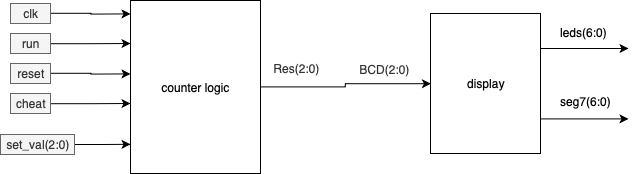

The diagram above was exported from draw.io. Its source (the exported page's mxGraphModel, read from the mxfile embedded in the PNG):
<mxGraphModel dx="1054" dy="600" grid="1" gridSize="10" guides="1" tooltips="1" connect="1" arrows="1" fold="1" page="1" pageScale="1" pageWidth="827" pageHeight="1169" math="0" shadow="0">
  <root>
    <mxCell id="0" />
    <mxCell id="1" parent="0" />
    <mxCell id="Bt2Uyj5s8eHhUg7zx438-39" style="edgeStyle=orthogonalEdgeStyle;rounded=0;orthogonalLoop=1;jettySize=auto;html=1;exitX=1;exitY=0.5;exitDx=0;exitDy=0;entryX=0;entryY=0.5;entryDx=0;entryDy=0;" edge="1" parent="1" source="Bt2Uyj5s8eHhUg7zx438-1" target="Bt2Uyj5s8eHhUg7zx438-2">
      <mxGeometry relative="1" as="geometry">
        <mxPoint x="510" y="243.20000000000005" as="targetPoint" />
      </mxGeometry>
    </mxCell>
    <mxCell id="Bt2Uyj5s8eHhUg7zx438-1" value="counter logic" style="rounded=0;whiteSpace=wrap;html=1;" vertex="1" parent="1">
      <mxGeometry x="220" y="157" width="130" height="173" as="geometry" />
    </mxCell>
    <mxCell id="Bt2Uyj5s8eHhUg7zx438-42" style="edgeStyle=orthogonalEdgeStyle;rounded=0;orthogonalLoop=1;jettySize=auto;html=1;exitX=1;exitY=0.75;exitDx=0;exitDy=0;" edge="1" parent="1" source="Bt2Uyj5s8eHhUg7zx438-2">
      <mxGeometry relative="1" as="geometry">
        <mxPoint x="730" y="286" as="targetPoint" />
        <Array as="points">
          <mxPoint x="720" y="286" />
          <mxPoint x="720" y="286" />
        </Array>
      </mxGeometry>
    </mxCell>
    <mxCell id="Bt2Uyj5s8eHhUg7zx438-44" style="edgeStyle=orthogonalEdgeStyle;rounded=0;orthogonalLoop=1;jettySize=auto;html=1;exitX=1;exitY=0.25;exitDx=0;exitDy=0;" edge="1" parent="1" source="Bt2Uyj5s8eHhUg7zx438-2">
      <mxGeometry relative="1" as="geometry">
        <mxPoint x="730" y="216" as="targetPoint" />
        <Array as="points">
          <mxPoint x="720" y="216" />
          <mxPoint x="720" y="216" />
        </Array>
      </mxGeometry>
    </mxCell>
    <mxCell id="Bt2Uyj5s8eHhUg7zx438-2" value="display" style="rounded=0;whiteSpace=wrap;html=1;" vertex="1" parent="1">
      <mxGeometry x="520" y="170" width="110" height="140" as="geometry" />
    </mxCell>
    <mxCell id="Bt2Uyj5s8eHhUg7zx438-34" style="edgeStyle=orthogonalEdgeStyle;rounded=0;orthogonalLoop=1;jettySize=auto;html=1;exitX=1;exitY=0.5;exitDx=0;exitDy=0;" edge="1" parent="1" source="Bt2Uyj5s8eHhUg7zx438-6">
      <mxGeometry relative="1" as="geometry">
        <mxPoint x="220" y="170.39999999999998" as="targetPoint" />
      </mxGeometry>
    </mxCell>
    <mxCell id="Bt2Uyj5s8eHhUg7zx438-6" value="clk" style="text;html=1;strokeColor=#666666;fillColor=#f5f5f5;align=center;verticalAlign=middle;whiteSpace=wrap;rounded=0;fontColor=#333333;" vertex="1" parent="1">
      <mxGeometry x="100" y="160" width="40" height="20" as="geometry" />
    </mxCell>
    <mxCell id="Bt2Uyj5s8eHhUg7zx438-35" style="edgeStyle=orthogonalEdgeStyle;rounded=0;orthogonalLoop=1;jettySize=auto;html=1;exitX=1;exitY=0.5;exitDx=0;exitDy=0;" edge="1" parent="1" source="Bt2Uyj5s8eHhUg7zx438-9">
      <mxGeometry relative="1" as="geometry">
        <mxPoint x="220" y="200" as="targetPoint" />
      </mxGeometry>
    </mxCell>
    <mxCell id="Bt2Uyj5s8eHhUg7zx438-9" value="run" style="text;html=1;strokeColor=#666666;fillColor=#f5f5f5;align=center;verticalAlign=middle;whiteSpace=wrap;rounded=0;fontColor=#333333;" vertex="1" parent="1">
      <mxGeometry x="100" y="190" width="40" height="20" as="geometry" />
    </mxCell>
    <mxCell id="Bt2Uyj5s8eHhUg7zx438-36" style="edgeStyle=orthogonalEdgeStyle;rounded=0;orthogonalLoop=1;jettySize=auto;html=1;exitX=1;exitY=0.5;exitDx=0;exitDy=0;" edge="1" parent="1" source="Bt2Uyj5s8eHhUg7zx438-10">
      <mxGeometry relative="1" as="geometry">
        <mxPoint x="220" y="230.39999999999998" as="targetPoint" />
      </mxGeometry>
    </mxCell>
    <mxCell id="Bt2Uyj5s8eHhUg7zx438-10" value="reset" style="text;html=1;strokeColor=#666666;fillColor=#f5f5f5;align=center;verticalAlign=middle;whiteSpace=wrap;rounded=0;fontColor=#333333;" vertex="1" parent="1">
      <mxGeometry x="100" y="220" width="40" height="20" as="geometry" />
    </mxCell>
    <mxCell id="Bt2Uyj5s8eHhUg7zx438-37" style="edgeStyle=orthogonalEdgeStyle;rounded=0;orthogonalLoop=1;jettySize=auto;html=1;exitX=1;exitY=0.5;exitDx=0;exitDy=0;" edge="1" parent="1" source="Bt2Uyj5s8eHhUg7zx438-11">
      <mxGeometry relative="1" as="geometry">
        <mxPoint x="220" y="260" as="targetPoint" />
      </mxGeometry>
    </mxCell>
    <mxCell id="Bt2Uyj5s8eHhUg7zx438-11" value="cheat" style="text;html=1;strokeColor=#666666;fillColor=#f5f5f5;align=center;verticalAlign=middle;whiteSpace=wrap;rounded=0;fontColor=#333333;" vertex="1" parent="1">
      <mxGeometry x="100" y="250" width="40" height="20" as="geometry" />
    </mxCell>
    <mxCell id="Bt2Uyj5s8eHhUg7zx438-38" style="edgeStyle=orthogonalEdgeStyle;rounded=0;orthogonalLoop=1;jettySize=auto;html=1;exitX=1;exitY=0.5;exitDx=0;exitDy=0;" edge="1" parent="1" source="Bt2Uyj5s8eHhUg7zx438-16">
      <mxGeometry relative="1" as="geometry">
        <mxPoint x="220" y="300.79999999999995" as="targetPoint" />
      </mxGeometry>
    </mxCell>
    <mxCell id="Bt2Uyj5s8eHhUg7zx438-16" value="set_val(2:0)" style="text;html=1;strokeColor=#666666;fillColor=#f5f5f5;align=center;verticalAlign=middle;whiteSpace=wrap;rounded=0;fontColor=#333333;" vertex="1" parent="1">
      <mxGeometry x="90" y="291" width="74" height="20" as="geometry" />
    </mxCell>
    <mxCell id="Bt2Uyj5s8eHhUg7zx438-29" value="Res(2:0)" style="text;html=1;strokeColor=none;fillColor=none;align=center;verticalAlign=middle;whiteSpace=wrap;rounded=0;fontColor=#333333;" vertex="1" parent="1">
      <mxGeometry x="370" y="220" width="56" height="31" as="geometry" />
    </mxCell>
    <mxCell id="Bt2Uyj5s8eHhUg7zx438-31" value="BCD(2:0)" style="text;html=1;strokeColor=none;fillColor=none;align=center;verticalAlign=middle;whiteSpace=wrap;rounded=0;fontColor=#333333;" vertex="1" parent="1">
      <mxGeometry x="458" y="221" width="56" height="31" as="geometry" />
    </mxCell>
    <mxCell id="Bt2Uyj5s8eHhUg7zx438-45" value="seg7(6:0)" style="text;html=1;resizable=0;points=[];autosize=1;align=left;verticalAlign=top;spacingTop=-4;" vertex="1" parent="1">
      <mxGeometry x="660" y="260" width="70" height="20" as="geometry" />
    </mxCell>
    <mxCell id="Bt2Uyj5s8eHhUg7zx438-46" value="leds(6:0)" style="text;html=1;resizable=0;points=[];autosize=1;align=left;verticalAlign=top;spacingTop=-4;" vertex="1" parent="1">
      <mxGeometry x="660" y="191" width="60" height="20" as="geometry" />
    </mxCell>
  </root>
</mxGraphModel>